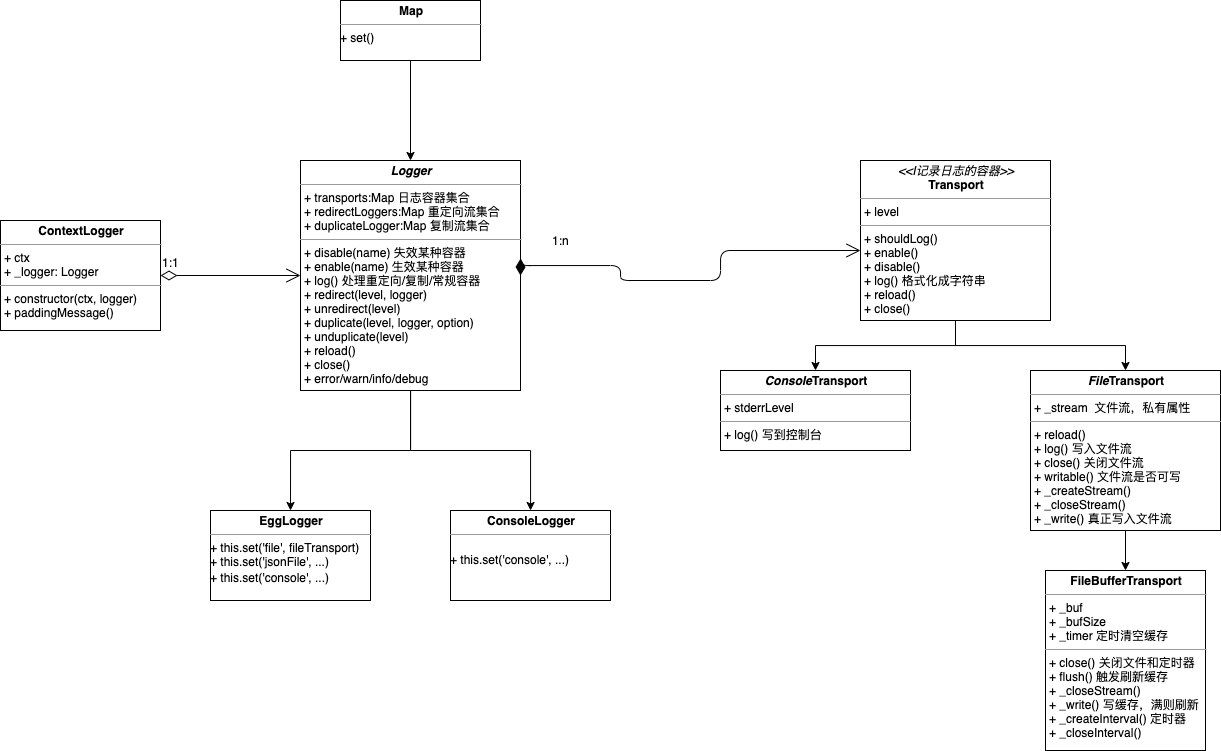

The diagram above was exported from draw.io. Its source (the exported page's mxGraphModel, read from the mxfile embedded in the PNG):
<mxGraphModel dx="2139" dy="812" grid="1" gridSize="10" guides="1" tooltips="1" connect="1" arrows="1" fold="1" page="1" pageScale="1" pageWidth="827" pageHeight="1169" math="0" shadow="0">
  <root>
    <mxCell id="WIyWlLk6GJQsqaUBKTNV-0" />
    <mxCell id="WIyWlLk6GJQsqaUBKTNV-1" parent="WIyWlLk6GJQsqaUBKTNV-0" />
    <mxCell id="PtOSFGF8h2xT9sk8zgGP-19" style="edgeStyle=orthogonalEdgeStyle;rounded=0;orthogonalLoop=1;jettySize=auto;html=1;entryX=0.5;entryY=0;entryDx=0;entryDy=0;" edge="1" parent="WIyWlLk6GJQsqaUBKTNV-1" source="PtOSFGF8h2xT9sk8zgGP-16" target="PtOSFGF8h2xT9sk8zgGP-17">
      <mxGeometry relative="1" as="geometry">
        <mxPoint x="740" y="480" as="targetPoint" />
        <Array as="points">
          <mxPoint x="745" y="475" />
          <mxPoint x="605" y="475" />
        </Array>
      </mxGeometry>
    </mxCell>
    <mxCell id="PtOSFGF8h2xT9sk8zgGP-20" style="edgeStyle=orthogonalEdgeStyle;rounded=0;orthogonalLoop=1;jettySize=auto;html=1;" edge="1" parent="WIyWlLk6GJQsqaUBKTNV-1" source="PtOSFGF8h2xT9sk8zgGP-16" target="PtOSFGF8h2xT9sk8zgGP-18">
      <mxGeometry relative="1" as="geometry" />
    </mxCell>
    <mxCell id="PtOSFGF8h2xT9sk8zgGP-16" value="&lt;p style=&quot;margin: 0px ; margin-top: 4px ; text-align: center&quot;&gt;&lt;i&gt;&amp;lt;&amp;lt;I记录日志的容器&amp;gt;&amp;gt;&lt;/i&gt;&lt;br&gt;&lt;b&gt;Transport&lt;/b&gt;&lt;/p&gt;&lt;hr size=&quot;1&quot;&gt;&lt;p style=&quot;margin: 0px ; margin-left: 4px&quot;&gt;+ level&lt;/p&gt;&lt;hr size=&quot;1&quot;&gt;&lt;p style=&quot;margin: 0px ; margin-left: 4px&quot;&gt;+ shouldLog()&lt;br&gt;+&amp;nbsp;enable()&lt;/p&gt;&lt;p style=&quot;margin: 0px ; margin-left: 4px&quot;&gt;+ disable()&lt;/p&gt;&lt;p style=&quot;margin: 0px ; margin-left: 4px&quot;&gt;+ log() 格式化成字符串&lt;/p&gt;&lt;p style=&quot;margin: 0px ; margin-left: 4px&quot;&gt;+ reload()&lt;/p&gt;&lt;p style=&quot;margin: 0px ; margin-left: 4px&quot;&gt;+ close()&lt;/p&gt;&lt;p style=&quot;margin: 0px ; margin-left: 4px&quot;&gt;&lt;br&gt;&lt;/p&gt;" style="verticalAlign=top;align=left;overflow=fill;fontSize=12;fontFamily=Helvetica;html=1;" vertex="1" parent="WIyWlLk6GJQsqaUBKTNV-1">
      <mxGeometry x="650" y="290" width="190" height="160" as="geometry" />
    </mxCell>
    <mxCell id="PtOSFGF8h2xT9sk8zgGP-17" value="&lt;p style=&quot;margin: 0px ; margin-top: 4px ; text-align: center&quot;&gt;&lt;b&gt;&lt;i&gt;Console&lt;/i&gt;Transport&lt;/b&gt;&lt;/p&gt;&lt;hr size=&quot;1&quot;&gt;&lt;p style=&quot;margin: 0px ; margin-left: 4px&quot;&gt;+&amp;nbsp;stderrLevel&lt;/p&gt;&lt;hr size=&quot;1&quot;&gt;&lt;p style=&quot;margin: 0px ; margin-left: 4px&quot;&gt;+ log() 写到控制台&lt;br&gt;&lt;/p&gt;&lt;p style=&quot;margin: 0px ; margin-left: 4px&quot;&gt;&lt;br&gt;&lt;/p&gt;" style="verticalAlign=top;align=left;overflow=fill;fontSize=12;fontFamily=Helvetica;html=1;" vertex="1" parent="WIyWlLk6GJQsqaUBKTNV-1">
      <mxGeometry x="510" y="500" width="190" height="80" as="geometry" />
    </mxCell>
    <mxCell id="PtOSFGF8h2xT9sk8zgGP-22" value="" style="edgeStyle=orthogonalEdgeStyle;rounded=0;orthogonalLoop=1;jettySize=auto;html=1;" edge="1" parent="WIyWlLk6GJQsqaUBKTNV-1" source="PtOSFGF8h2xT9sk8zgGP-18" target="PtOSFGF8h2xT9sk8zgGP-21">
      <mxGeometry relative="1" as="geometry" />
    </mxCell>
    <mxCell id="PtOSFGF8h2xT9sk8zgGP-18" value="&lt;p style=&quot;margin: 0px ; margin-top: 4px ; text-align: center&quot;&gt;&lt;b&gt;&lt;i&gt;File&lt;/i&gt;Transport&lt;/b&gt;&lt;/p&gt;&lt;hr size=&quot;1&quot;&gt;&lt;p style=&quot;margin: 0px ; margin-left: 4px&quot;&gt;+ _stream&amp;nbsp; 文件流，私有属性&lt;/p&gt;&lt;hr size=&quot;1&quot;&gt;&lt;p style=&quot;margin: 0px ; margin-left: 4px&quot;&gt;+&amp;nbsp;reload()&lt;br&gt;&lt;/p&gt;&lt;p style=&quot;margin: 0px ; margin-left: 4px&quot;&gt;+ log() 写入文件流&lt;/p&gt;&lt;p style=&quot;margin: 0px ; margin-left: 4px&quot;&gt;+ close() 关闭文件流&lt;/p&gt;&lt;p style=&quot;margin: 0px ; margin-left: 4px&quot;&gt;+&amp;nbsp;writable() 文件流是否可写&lt;/p&gt;&lt;p style=&quot;margin: 0px ; margin-left: 4px&quot;&gt;+&amp;nbsp;_createStream()&lt;/p&gt;&lt;p style=&quot;margin: 0px ; margin-left: 4px&quot;&gt;+ _closeStream()&lt;br&gt;&lt;/p&gt;&lt;p style=&quot;margin: 0px ; margin-left: 4px&quot;&gt;+ _write() 真正写入文件流&lt;/p&gt;&lt;p style=&quot;margin: 0px ; margin-left: 4px&quot;&gt;&lt;br&gt;&lt;/p&gt;" style="verticalAlign=top;align=left;overflow=fill;fontSize=12;fontFamily=Helvetica;html=1;" vertex="1" parent="WIyWlLk6GJQsqaUBKTNV-1">
      <mxGeometry x="820" y="500" width="190" height="160" as="geometry" />
    </mxCell>
    <mxCell id="PtOSFGF8h2xT9sk8zgGP-21" value="&lt;p style=&quot;margin: 0px ; margin-top: 4px ; text-align: center&quot;&gt;&lt;b&gt;FileBufferTransport&lt;/b&gt;&lt;/p&gt;&lt;hr size=&quot;1&quot;&gt;&lt;p style=&quot;margin: 0px ; margin-left: 4px&quot;&gt;+&amp;nbsp;_buf&lt;/p&gt;&lt;p style=&quot;margin: 0px ; margin-left: 4px&quot;&gt;+ _bufSize&lt;/p&gt;&lt;p style=&quot;margin: 0px ; margin-left: 4px&quot;&gt;+ _timer 定时清空缓存&lt;/p&gt;&lt;hr size=&quot;1&quot;&gt;&lt;p style=&quot;margin: 0px ; margin-left: 4px&quot;&gt;+ close() 关闭文件和定时器&lt;/p&gt;&lt;p style=&quot;margin: 0px ; margin-left: 4px&quot;&gt;+ flush() 触发刷新缓存&lt;/p&gt;&lt;p style=&quot;margin: 0px ; margin-left: 4px&quot;&gt;+ _closeStream()&lt;/p&gt;&lt;p style=&quot;margin: 0px ; margin-left: 4px&quot;&gt;+ _write() 写缓存，满则刷新&lt;/p&gt;&lt;p style=&quot;margin: 0px ; margin-left: 4px&quot;&gt;+ _createInterval() 定时器&lt;/p&gt;&lt;p style=&quot;margin: 0px ; margin-left: 4px&quot;&gt;+ _closeInterval()&lt;/p&gt;" style="verticalAlign=top;align=left;overflow=fill;fontSize=12;fontFamily=Helvetica;html=1;" vertex="1" parent="WIyWlLk6GJQsqaUBKTNV-1">
      <mxGeometry x="835" y="700" width="160" height="180" as="geometry" />
    </mxCell>
    <mxCell id="PtOSFGF8h2xT9sk8zgGP-31" style="edgeStyle=orthogonalEdgeStyle;rounded=0;orthogonalLoop=1;jettySize=auto;html=1;entryX=0.5;entryY=0;entryDx=0;entryDy=0;" edge="1" parent="WIyWlLk6GJQsqaUBKTNV-1" source="PtOSFGF8h2xT9sk8zgGP-23" target="PtOSFGF8h2xT9sk8zgGP-32">
      <mxGeometry relative="1" as="geometry">
        <mxPoint x="200" y="640" as="targetPoint" />
      </mxGeometry>
    </mxCell>
    <mxCell id="PtOSFGF8h2xT9sk8zgGP-40" style="edgeStyle=orthogonalEdgeStyle;rounded=0;orthogonalLoop=1;jettySize=auto;html=1;" edge="1" parent="WIyWlLk6GJQsqaUBKTNV-1" source="PtOSFGF8h2xT9sk8zgGP-23" target="PtOSFGF8h2xT9sk8zgGP-37">
      <mxGeometry relative="1" as="geometry" />
    </mxCell>
    <mxCell id="PtOSFGF8h2xT9sk8zgGP-23" value="&lt;p style=&quot;margin: 0px ; margin-top: 4px ; text-align: center&quot;&gt;&lt;i&gt;&lt;b&gt;Logger&lt;/b&gt;&lt;/i&gt;&lt;/p&gt;&lt;hr size=&quot;1&quot;&gt;&lt;p style=&quot;margin: 0px ; margin-left: 4px&quot;&gt;+ transports:Map 日志容器集合&lt;br&gt;+ redirectLoggers:Map 重定向流集合&lt;/p&gt;&lt;p style=&quot;margin: 0px ; margin-left: 4px&quot;&gt;+ duplicateLogger:Map 复制流集合&lt;/p&gt;&lt;hr size=&quot;1&quot;&gt;&lt;p style=&quot;margin: 0px ; margin-left: 4px&quot;&gt;+ disable(name) 失效某种容器&amp;nbsp;&lt;br&gt;+ enable(name) 生效某种容器&lt;/p&gt;&lt;p style=&quot;margin: 0px ; margin-left: 4px&quot;&gt;+ log() 处理重定向/复制/常规容器&lt;/p&gt;&lt;p style=&quot;margin: 0px ; margin-left: 4px&quot;&gt;+ redirect(level, logger)&lt;/p&gt;&lt;p style=&quot;margin: 0px ; margin-left: 4px&quot;&gt;+ unredirect(level)&lt;/p&gt;&lt;p style=&quot;margin: 0px ; margin-left: 4px&quot;&gt;+ duplicate(level, logger, option)&lt;/p&gt;&lt;p style=&quot;margin: 0px ; margin-left: 4px&quot;&gt;+ unduplicate(level)&lt;/p&gt;&lt;p style=&quot;margin: 0px ; margin-left: 4px&quot;&gt;+ reload()&lt;/p&gt;&lt;p style=&quot;margin: 0px ; margin-left: 4px&quot;&gt;+ close()&lt;/p&gt;&lt;p style=&quot;margin: 0px ; margin-left: 4px&quot;&gt;+ error/warn/info/debug&lt;/p&gt;" style="verticalAlign=top;align=left;overflow=fill;fontSize=12;fontFamily=Helvetica;html=1;" vertex="1" parent="WIyWlLk6GJQsqaUBKTNV-1">
      <mxGeometry x="90" y="290" width="220" height="230" as="geometry" />
    </mxCell>
    <mxCell id="PtOSFGF8h2xT9sk8zgGP-25" value="1:n" style="endArrow=open;html=1;endSize=12;startArrow=diamondThin;startSize=14;startFill=1;edgeStyle=orthogonalEdgeStyle;align=left;verticalAlign=bottom;exitX=1;exitY=0.5;exitDx=0;exitDy=0;" edge="1" parent="WIyWlLk6GJQsqaUBKTNV-1" source="PtOSFGF8h2xT9sk8zgGP-23">
      <mxGeometry x="-0.7977" y="15" relative="1" as="geometry">
        <mxPoint x="430" y="410" as="sourcePoint" />
        <mxPoint x="650" y="380" as="targetPoint" />
        <Array as="points">
          <mxPoint x="410" y="395" />
          <mxPoint x="410" y="410" />
          <mxPoint x="510" y="410" />
          <mxPoint x="510" y="380" />
        </Array>
        <mxPoint as="offset" />
      </mxGeometry>
    </mxCell>
    <mxCell id="PtOSFGF8h2xT9sk8zgGP-30" style="edgeStyle=orthogonalEdgeStyle;rounded=0;orthogonalLoop=1;jettySize=auto;html=1;entryX=0.5;entryY=0;entryDx=0;entryDy=0;" edge="1" parent="WIyWlLk6GJQsqaUBKTNV-1" source="PtOSFGF8h2xT9sk8zgGP-29" target="PtOSFGF8h2xT9sk8zgGP-23">
      <mxGeometry relative="1" as="geometry" />
    </mxCell>
    <mxCell id="PtOSFGF8h2xT9sk8zgGP-29" value="&lt;p style=&quot;margin: 0px ; margin-top: 4px ; text-align: center&quot;&gt;&lt;b&gt;Map&lt;/b&gt;&lt;/p&gt;&lt;hr size=&quot;1&quot;&gt;&lt;div style=&quot;height: 2px&quot;&gt;+ set()&lt;/div&gt;" style="verticalAlign=top;align=left;overflow=fill;fontSize=12;fontFamily=Helvetica;html=1;" vertex="1" parent="WIyWlLk6GJQsqaUBKTNV-1">
      <mxGeometry x="130" y="130" width="140" height="60" as="geometry" />
    </mxCell>
    <mxCell id="PtOSFGF8h2xT9sk8zgGP-32" value="&lt;p style=&quot;margin: 0px ; margin-top: 4px ; text-align: center&quot;&gt;&lt;b&gt;EggLogger&lt;/b&gt;&lt;/p&gt;&lt;hr size=&quot;1&quot;&gt;&lt;div style=&quot;height: 2px&quot;&gt;+ this.set('file', fileTransport)&lt;/div&gt;&lt;div style=&quot;height: 2px&quot;&gt;&lt;br&gt;&lt;/div&gt;&lt;div style=&quot;height: 2px&quot;&gt;&lt;br&gt;&lt;/div&gt;&lt;div style=&quot;height: 2px&quot;&gt;&lt;br&gt;&lt;/div&gt;&lt;div style=&quot;height: 2px&quot;&gt;&lt;br&gt;&lt;/div&gt;&lt;div style=&quot;height: 2px&quot;&gt;&lt;br&gt;&lt;/div&gt;&lt;div style=&quot;height: 2px&quot;&gt;&lt;br&gt;&lt;/div&gt;&lt;div style=&quot;height: 2px&quot;&gt;&lt;div style=&quot;height: 2px&quot;&gt;+ this.set('jsonFile', ...)&lt;/div&gt;&lt;div style=&quot;height: 2px&quot;&gt;&lt;br&gt;&lt;/div&gt;&lt;div style=&quot;height: 2px&quot;&gt;&lt;br&gt;&lt;/div&gt;&lt;div style=&quot;height: 2px&quot;&gt;&lt;br&gt;&lt;/div&gt;&lt;div style=&quot;height: 2px&quot;&gt;&lt;br&gt;&lt;/div&gt;&lt;div style=&quot;height: 2px&quot;&gt;&lt;br&gt;&lt;/div&gt;&lt;div style=&quot;height: 2px&quot;&gt;&lt;br&gt;&lt;/div&gt;&lt;div style=&quot;height: 2px&quot;&gt;&lt;br&gt;&lt;/div&gt;&lt;div style=&quot;height: 2px&quot;&gt;&lt;div style=&quot;height: 2px&quot;&gt;+ this.set('console', ...)&lt;/div&gt;&lt;div style=&quot;height: 2px&quot;&gt;&lt;br&gt;&lt;/div&gt;&lt;div style=&quot;height: 2px&quot;&gt;&lt;br&gt;&lt;/div&gt;&lt;div style=&quot;height: 2px&quot;&gt;&lt;br&gt;&lt;/div&gt;&lt;/div&gt;&lt;/div&gt;" style="verticalAlign=top;align=left;overflow=fill;fontSize=12;fontFamily=Helvetica;html=1;" vertex="1" parent="WIyWlLk6GJQsqaUBKTNV-1">
      <mxGeometry y="640" width="160" height="90" as="geometry" />
    </mxCell>
    <mxCell id="PtOSFGF8h2xT9sk8zgGP-37" value="&lt;p style=&quot;margin: 0px ; margin-top: 4px ; text-align: center&quot;&gt;&lt;b&gt;ConsoleLogger&lt;/b&gt;&lt;/p&gt;&lt;hr size=&quot;1&quot;&gt;&lt;div style=&quot;height: 2px&quot;&gt;&lt;br&gt;&lt;/div&gt;&lt;div style=&quot;height: 2px&quot;&gt;&lt;div style=&quot;height: 2px&quot;&gt;&lt;br&gt;&lt;/div&gt;&lt;div style=&quot;height: 2px&quot;&gt;&lt;br&gt;&lt;/div&gt;&lt;div style=&quot;height: 2px&quot;&gt;&lt;br&gt;&lt;/div&gt;&lt;div style=&quot;height: 2px&quot;&gt;&lt;br&gt;&lt;/div&gt;&lt;div style=&quot;height: 2px&quot;&gt;&lt;br&gt;&lt;/div&gt;&lt;div style=&quot;height: 2px&quot;&gt;&lt;div style=&quot;height: 2px&quot;&gt;+ this.set('console', ...)&lt;/div&gt;&lt;div style=&quot;height: 2px&quot;&gt;&lt;br&gt;&lt;/div&gt;&lt;/div&gt;&lt;/div&gt;" style="verticalAlign=top;align=left;overflow=fill;fontSize=12;fontFamily=Helvetica;html=1;" vertex="1" parent="WIyWlLk6GJQsqaUBKTNV-1">
      <mxGeometry x="240" y="640" width="160" height="90" as="geometry" />
    </mxCell>
    <mxCell id="PtOSFGF8h2xT9sk8zgGP-39" value="&lt;p style=&quot;margin: 0px ; margin-top: 4px ; text-align: center&quot;&gt;&lt;b&gt;ContextLogger&lt;/b&gt;&lt;br&gt;&lt;/p&gt;&lt;hr size=&quot;1&quot;&gt;&lt;p style=&quot;margin: 0px ; margin-left: 4px&quot;&gt;+ ctx&lt;/p&gt;&lt;p style=&quot;margin: 0px ; margin-left: 4px&quot;&gt;+ _logger: Logger&lt;/p&gt;&lt;hr size=&quot;1&quot;&gt;&lt;p style=&quot;margin: 0px ; margin-left: 4px&quot;&gt;+ constructor(ctx, logger)&lt;/p&gt;&lt;p style=&quot;margin: 0px ; margin-left: 4px&quot;&gt;+ paddingMessage()&lt;/p&gt;" style="verticalAlign=top;align=left;overflow=fill;fontSize=12;fontFamily=Helvetica;html=1;" vertex="1" parent="WIyWlLk6GJQsqaUBKTNV-1">
      <mxGeometry x="-210" y="350" width="160" height="110" as="geometry" />
    </mxCell>
    <mxCell id="PtOSFGF8h2xT9sk8zgGP-41" value="1:1" style="endArrow=open;html=1;endSize=12;startArrow=diamondThin;startSize=14;startFill=0;edgeStyle=orthogonalEdgeStyle;align=left;verticalAlign=bottom;exitX=1;exitY=0.5;exitDx=0;exitDy=0;entryX=0;entryY=0.5;entryDx=0;entryDy=0;" edge="1" parent="WIyWlLk6GJQsqaUBKTNV-1" source="PtOSFGF8h2xT9sk8zgGP-39" target="PtOSFGF8h2xT9sk8zgGP-23">
      <mxGeometry x="-1" y="3" relative="1" as="geometry">
        <mxPoint x="-100" y="539.41" as="sourcePoint" />
        <mxPoint x="60" y="539.41" as="targetPoint" />
      </mxGeometry>
    </mxCell>
  </root>
</mxGraphModel>